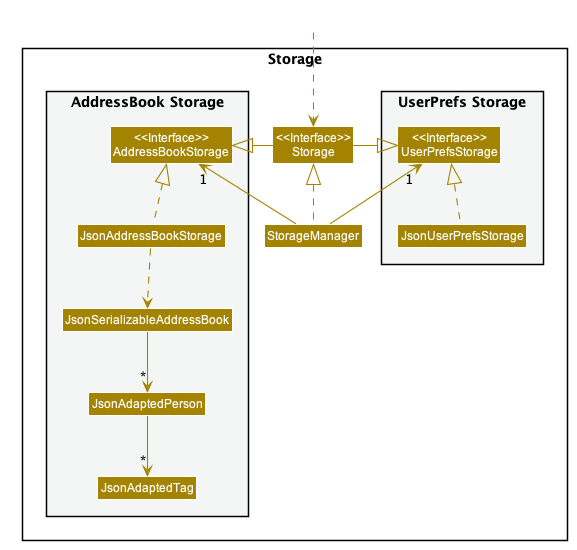

The diagram above was rendered by PlantUML. Its source (embedded in the PNG):
@startuml








skinparam BackgroundColor #FFFFFFF

skinparam Shadowing false

skinparam Class {
    FontColor #FFFFFF
    BorderThickness 1
    BorderColor #FFFFFF
    StereotypeFontColor #FFFFFF
    FontName Arial
}

skinparam Actor {
    BorderColor #000000
    Color #000000
    FontName Arial
}

skinparam Sequence {
    MessageAlign center
    BoxFontSize 15
    BoxPadding 0
    BoxFontColor #FFFFFF
    FontName Arial
}

skinparam Participant {
    FontColor #FFFFFFF
    Padding 20
}

skinparam MinClassWidth 50
skinparam ParticipantPadding 10
skinparam Shadowing false
skinparam DefaultTextAlignment center
skinparam packageStyle Rectangle

hide footbox
hide members
hide circle
skinparam arrowThickness 1.1
skinparam arrowColor #A38300
skinparam classBackgroundColor #A38300

package Storage{

package "UserPrefs Storage" #F4F6F6{
Class "<<Interface>>\nUserPrefsStorage"
Class JsonUserPrefsStorage
}

Class "<<Interface>>\nStorage"
Class StorageManager

package "AddressBook Storage" #F4F6F6{
Class "<<Interface>>\nAddressBookStorage"
Class JsonAddressBookStorage
Class JsonSerializableAddressBook
Class JsonAdaptedPerson
Class JsonAdaptedTag
}

}

Class HiddenOutside #FFFFFF
HiddenOutside ..> "<<Interface>>\nStorage"

StorageManager .up.|> "<<Interface>>\nStorage"
StorageManager -up-> "1" "<<Interface>>\nUserPrefsStorage"
StorageManager -up-> "1" "<<Interface>>\nAddressBookStorage"

"<<Interface>>\nStorage" -left-|> "<<Interface>>\nUserPrefsStorage"
"<<Interface>>\nStorage" -right-|> "<<Interface>>\nAddressBookStorage"

JsonUserPrefsStorage .up.|> "<<Interface>>\nUserPrefsStorage"
JsonAddressBookStorage .up.|> "<<Interface>>\nAddressBookStorage"
JsonAddressBookStorage ..> JsonSerializableAddressBook
JsonSerializableAddressBook --> "*" JsonAdaptedPerson
JsonAdaptedPerson --> "*" JsonAdaptedTag

@enduml